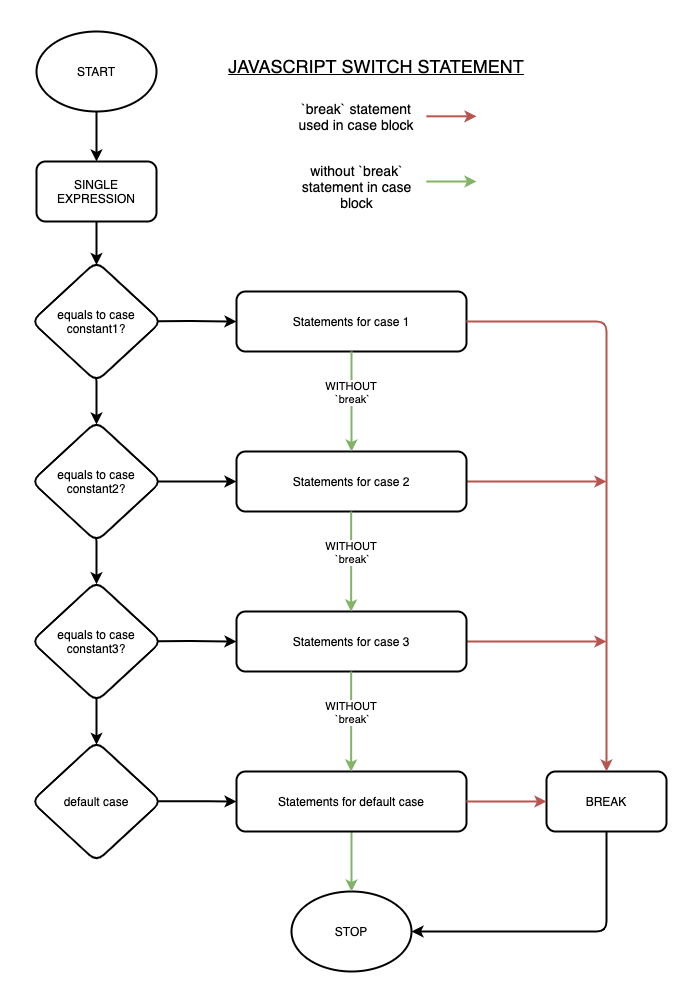

The diagram above was exported from draw.io. Its source (the exported page's mxGraphModel, read from the mxfile embedded in the PNG):
<mxGraphModel dx="2372" dy="1350" grid="1" gridSize="10" guides="1" tooltips="1" connect="1" arrows="1" fold="1" page="1" pageScale="1" pageWidth="827" pageHeight="1169" math="0" shadow="0">
  <root>
    <mxCell id="0" />
    <mxCell id="1" parent="0" />
    <mxCell id="tLaIJ-Uj9dH5E7SamzK0-59" value="" style="group" vertex="1" connectable="0" parent="1">
      <mxGeometry x="155" y="50" width="635" height="940" as="geometry" />
    </mxCell>
    <mxCell id="tLaIJ-Uj9dH5E7SamzK0-1" value="START" style="ellipse;whiteSpace=wrap;html=1;strokeWidth=2;rounded=1;" vertex="1" parent="tLaIJ-Uj9dH5E7SamzK0-59">
      <mxGeometry x="5" width="120" height="80" as="geometry" />
    </mxCell>
    <mxCell id="tLaIJ-Uj9dH5E7SamzK0-2" value="SINGLE EXPRESSION" style="whiteSpace=wrap;html=1;strokeWidth=2;rounded=1;" vertex="1" parent="tLaIJ-Uj9dH5E7SamzK0-59">
      <mxGeometry x="5" y="130" width="120" height="60" as="geometry" />
    </mxCell>
    <mxCell id="tLaIJ-Uj9dH5E7SamzK0-15" style="edgeStyle=orthogonalEdgeStyle;orthogonalLoop=1;jettySize=auto;html=1;strokeWidth=2;" edge="1" parent="tLaIJ-Uj9dH5E7SamzK0-59" source="tLaIJ-Uj9dH5E7SamzK0-1" target="tLaIJ-Uj9dH5E7SamzK0-2">
      <mxGeometry as="geometry" />
    </mxCell>
    <mxCell id="tLaIJ-Uj9dH5E7SamzK0-3" value="equals to case constant1?" style="rhombus;whiteSpace=wrap;html=1;strokeWidth=2;rounded=1;" vertex="1" parent="tLaIJ-Uj9dH5E7SamzK0-59">
      <mxGeometry y="230" width="130" height="120" as="geometry" />
    </mxCell>
    <mxCell id="tLaIJ-Uj9dH5E7SamzK0-16" style="edgeStyle=orthogonalEdgeStyle;orthogonalLoop=1;jettySize=auto;html=1;entryX=0.5;entryY=0.029;entryDx=0;entryDy=0;strokeWidth=2;entryPerimeter=0;" edge="1" parent="tLaIJ-Uj9dH5E7SamzK0-59" source="tLaIJ-Uj9dH5E7SamzK0-2" target="tLaIJ-Uj9dH5E7SamzK0-3">
      <mxGeometry as="geometry" />
    </mxCell>
    <mxCell id="tLaIJ-Uj9dH5E7SamzK0-7" value="Statements for case 1" style="whiteSpace=wrap;html=1;strokeWidth=2;rounded=1;" vertex="1" parent="tLaIJ-Uj9dH5E7SamzK0-59">
      <mxGeometry x="205" y="260" width="230" height="60" as="geometry" />
    </mxCell>
    <mxCell id="tLaIJ-Uj9dH5E7SamzK0-23" style="edgeStyle=orthogonalEdgeStyle;orthogonalLoop=1;jettySize=auto;html=1;strokeWidth=2;exitX=0.974;exitY=0.497;exitDx=0;exitDy=0;exitPerimeter=0;" edge="1" parent="tLaIJ-Uj9dH5E7SamzK0-59" source="tLaIJ-Uj9dH5E7SamzK0-3" target="tLaIJ-Uj9dH5E7SamzK0-7">
      <mxGeometry as="geometry" />
    </mxCell>
    <mxCell id="tLaIJ-Uj9dH5E7SamzK0-13" value="STOP" style="ellipse;whiteSpace=wrap;html=1;strokeWidth=2;rounded=1;" vertex="1" parent="tLaIJ-Uj9dH5E7SamzK0-59">
      <mxGeometry x="260" y="860" width="120" height="80" as="geometry" />
    </mxCell>
    <mxCell id="tLaIJ-Uj9dH5E7SamzK0-17" value="equals to case constant2?" style="rhombus;whiteSpace=wrap;html=1;strokeWidth=2;rounded=1;" vertex="1" parent="tLaIJ-Uj9dH5E7SamzK0-59">
      <mxGeometry y="390" width="130" height="120" as="geometry" />
    </mxCell>
    <mxCell id="tLaIJ-Uj9dH5E7SamzK0-20" style="edgeStyle=orthogonalEdgeStyle;orthogonalLoop=1;jettySize=auto;html=1;entryX=0.5;entryY=0.025;entryDx=0;entryDy=0;strokeWidth=2;exitX=0.499;exitY=0.979;exitDx=0;exitDy=0;exitPerimeter=0;entryPerimeter=0;" edge="1" parent="tLaIJ-Uj9dH5E7SamzK0-59" source="tLaIJ-Uj9dH5E7SamzK0-3" target="tLaIJ-Uj9dH5E7SamzK0-17">
      <mxGeometry as="geometry" />
    </mxCell>
    <mxCell id="tLaIJ-Uj9dH5E7SamzK0-18" value="equals to case constant3?" style="rhombus;whiteSpace=wrap;html=1;strokeWidth=2;rounded=1;" vertex="1" parent="tLaIJ-Uj9dH5E7SamzK0-59">
      <mxGeometry y="550" width="130" height="120" as="geometry" />
    </mxCell>
    <mxCell id="tLaIJ-Uj9dH5E7SamzK0-21" style="edgeStyle=orthogonalEdgeStyle;orthogonalLoop=1;jettySize=auto;html=1;strokeWidth=2;exitX=0.499;exitY=0.979;exitDx=0;exitDy=0;exitPerimeter=0;entryX=0.5;entryY=0.023;entryDx=0;entryDy=0;entryPerimeter=0;" edge="1" parent="tLaIJ-Uj9dH5E7SamzK0-59" source="tLaIJ-Uj9dH5E7SamzK0-17" target="tLaIJ-Uj9dH5E7SamzK0-18">
      <mxGeometry as="geometry" />
    </mxCell>
    <mxCell id="tLaIJ-Uj9dH5E7SamzK0-19" value="default case" style="rhombus;whiteSpace=wrap;html=1;strokeWidth=2;rounded=1;" vertex="1" parent="tLaIJ-Uj9dH5E7SamzK0-59">
      <mxGeometry y="710" width="130" height="120" as="geometry" />
    </mxCell>
    <mxCell id="tLaIJ-Uj9dH5E7SamzK0-22" style="edgeStyle=orthogonalEdgeStyle;orthogonalLoop=1;jettySize=auto;html=1;strokeWidth=2;exitX=0.5;exitY=0.972;exitDx=0;exitDy=0;exitPerimeter=0;entryX=0.5;entryY=0.028;entryDx=0;entryDy=0;entryPerimeter=0;" edge="1" parent="tLaIJ-Uj9dH5E7SamzK0-59" source="tLaIJ-Uj9dH5E7SamzK0-18" target="tLaIJ-Uj9dH5E7SamzK0-19">
      <mxGeometry as="geometry" />
    </mxCell>
    <mxCell id="tLaIJ-Uj9dH5E7SamzK0-58" style="edgeStyle=orthogonalEdgeStyle;rounded=1;orthogonalLoop=1;jettySize=auto;html=1;entryX=0.5;entryY=0;entryDx=0;entryDy=0;fontSize=14;strokeWidth=2;exitX=0.5;exitY=1;exitDx=0;exitDy=0;fillColor=#d5e8d4;strokeColor=#82b366;" edge="1" parent="tLaIJ-Uj9dH5E7SamzK0-59" source="tLaIJ-Uj9dH5E7SamzK0-24" target="tLaIJ-Uj9dH5E7SamzK0-13">
      <mxGeometry relative="1" as="geometry" />
    </mxCell>
    <mxCell id="tLaIJ-Uj9dH5E7SamzK0-24" value="Statements for default case" style="whiteSpace=wrap;html=1;strokeWidth=2;rounded=1;" vertex="1" parent="tLaIJ-Uj9dH5E7SamzK0-59">
      <mxGeometry x="205" y="740" width="230" height="60" as="geometry" />
    </mxCell>
    <mxCell id="tLaIJ-Uj9dH5E7SamzK0-29" style="edgeStyle=orthogonalEdgeStyle;orthogonalLoop=1;jettySize=auto;html=1;strokeWidth=2;exitX=0.975;exitY=0.498;exitDx=0;exitDy=0;exitPerimeter=0;" edge="1" parent="tLaIJ-Uj9dH5E7SamzK0-59" source="tLaIJ-Uj9dH5E7SamzK0-19" target="tLaIJ-Uj9dH5E7SamzK0-24">
      <mxGeometry as="geometry" />
    </mxCell>
    <mxCell id="tLaIJ-Uj9dH5E7SamzK0-34" style="edgeStyle=orthogonalEdgeStyle;orthogonalLoop=1;jettySize=auto;html=1;strokeWidth=2;fillColor=#f8cecc;strokeColor=#b85450;" edge="1" parent="tLaIJ-Uj9dH5E7SamzK0-59" source="tLaIJ-Uj9dH5E7SamzK0-25">
      <mxGeometry as="geometry">
        <mxPoint x="575" y="610" as="targetPoint" />
      </mxGeometry>
    </mxCell>
    <mxCell id="tLaIJ-Uj9dH5E7SamzK0-25" value="Statements for case 3" style="whiteSpace=wrap;html=1;strokeWidth=2;rounded=1;" vertex="1" parent="tLaIJ-Uj9dH5E7SamzK0-59">
      <mxGeometry x="205" y="580" width="230" height="60" as="geometry" />
    </mxCell>
    <mxCell id="tLaIJ-Uj9dH5E7SamzK0-28" style="edgeStyle=orthogonalEdgeStyle;orthogonalLoop=1;jettySize=auto;html=1;strokeWidth=2;exitX=0.973;exitY=0.497;exitDx=0;exitDy=0;exitPerimeter=0;" edge="1" parent="tLaIJ-Uj9dH5E7SamzK0-59" source="tLaIJ-Uj9dH5E7SamzK0-18" target="tLaIJ-Uj9dH5E7SamzK0-25">
      <mxGeometry as="geometry" />
    </mxCell>
    <mxCell id="tLaIJ-Uj9dH5E7SamzK0-33" style="edgeStyle=orthogonalEdgeStyle;orthogonalLoop=1;jettySize=auto;html=1;strokeWidth=2;fillColor=#f8cecc;strokeColor=#b85450;" edge="1" parent="tLaIJ-Uj9dH5E7SamzK0-59" source="tLaIJ-Uj9dH5E7SamzK0-26">
      <mxGeometry as="geometry">
        <mxPoint x="575" y="450" as="targetPoint" />
      </mxGeometry>
    </mxCell>
    <mxCell id="tLaIJ-Uj9dH5E7SamzK0-26" value="Statements for case 2" style="whiteSpace=wrap;html=1;strokeWidth=2;rounded=1;" vertex="1" parent="tLaIJ-Uj9dH5E7SamzK0-59">
      <mxGeometry x="205" y="420" width="230" height="60" as="geometry" />
    </mxCell>
    <mxCell id="tLaIJ-Uj9dH5E7SamzK0-42" style="edgeStyle=orthogonalEdgeStyle;orthogonalLoop=1;jettySize=auto;html=1;strokeWidth=2;entryX=0.5;entryY=0;entryDx=0;entryDy=0;fillColor=#d5e8d4;strokeColor=#82b366;" edge="1" parent="tLaIJ-Uj9dH5E7SamzK0-59" source="tLaIJ-Uj9dH5E7SamzK0-7" target="tLaIJ-Uj9dH5E7SamzK0-26">
      <mxGeometry as="geometry">
        <mxPoint x="65" y="360" as="targetPoint" />
        <Array as="points" />
      </mxGeometry>
    </mxCell>
    <mxCell id="tLaIJ-Uj9dH5E7SamzK0-43" value="WITHOUT &lt;br&gt;`break`" style="edgeLabel;html=1;align=center;verticalAlign=middle;resizable=0;points=[];rounded=1;" vertex="1" connectable="0" parent="tLaIJ-Uj9dH5E7SamzK0-42">
      <mxGeometry x="-0.3079" relative="1" as="geometry">
        <mxPoint y="6" as="offset" />
      </mxGeometry>
    </mxCell>
    <mxCell id="tLaIJ-Uj9dH5E7SamzK0-27" style="edgeStyle=orthogonalEdgeStyle;orthogonalLoop=1;jettySize=auto;html=1;strokeWidth=2;exitX=0.973;exitY=0.5;exitDx=0;exitDy=0;exitPerimeter=0;" edge="1" parent="tLaIJ-Uj9dH5E7SamzK0-59" source="tLaIJ-Uj9dH5E7SamzK0-17" target="tLaIJ-Uj9dH5E7SamzK0-26">
      <mxGeometry as="geometry" />
    </mxCell>
    <mxCell id="tLaIJ-Uj9dH5E7SamzK0-36" style="edgeStyle=orthogonalEdgeStyle;orthogonalLoop=1;jettySize=auto;html=1;entryX=1;entryY=0.5;entryDx=0;entryDy=0;strokeWidth=2;" edge="1" parent="tLaIJ-Uj9dH5E7SamzK0-59" source="tLaIJ-Uj9dH5E7SamzK0-30" target="tLaIJ-Uj9dH5E7SamzK0-13">
      <mxGeometry as="geometry">
        <Array as="points">
          <mxPoint x="575" y="900" />
        </Array>
      </mxGeometry>
    </mxCell>
    <mxCell id="tLaIJ-Uj9dH5E7SamzK0-30" value="BREAK" style="whiteSpace=wrap;html=1;strokeWidth=2;rounded=1;" vertex="1" parent="tLaIJ-Uj9dH5E7SamzK0-59">
      <mxGeometry x="515" y="740" width="120" height="60" as="geometry" />
    </mxCell>
    <mxCell id="tLaIJ-Uj9dH5E7SamzK0-32" style="edgeStyle=orthogonalEdgeStyle;orthogonalLoop=1;jettySize=auto;html=1;entryX=0.5;entryY=0;entryDx=0;entryDy=0;strokeWidth=2;fillColor=#f8cecc;strokeColor=#b85450;" edge="1" parent="tLaIJ-Uj9dH5E7SamzK0-59" source="tLaIJ-Uj9dH5E7SamzK0-7" target="tLaIJ-Uj9dH5E7SamzK0-30">
      <mxGeometry as="geometry">
        <mxPoint x="575" y="470" as="targetPoint" />
      </mxGeometry>
    </mxCell>
    <mxCell id="tLaIJ-Uj9dH5E7SamzK0-35" style="edgeStyle=orthogonalEdgeStyle;orthogonalLoop=1;jettySize=auto;html=1;strokeWidth=2;fillColor=#f8cecc;strokeColor=#b85450;" edge="1" parent="tLaIJ-Uj9dH5E7SamzK0-59" source="tLaIJ-Uj9dH5E7SamzK0-24" target="tLaIJ-Uj9dH5E7SamzK0-30">
      <mxGeometry as="geometry" />
    </mxCell>
    <mxCell id="tLaIJ-Uj9dH5E7SamzK0-48" value="&lt;font style=&quot;font-size: 18px&quot;&gt;&lt;u&gt;JAVASCRIPT SWITCH STATEMENT&lt;/u&gt;&lt;/font&gt;" style="text;html=1;strokeColor=none;fillColor=none;align=center;verticalAlign=middle;whiteSpace=wrap;dashed=1;rounded=1;" vertex="1" parent="tLaIJ-Uj9dH5E7SamzK0-59">
      <mxGeometry x="185" y="20" width="320" height="30" as="geometry" />
    </mxCell>
    <mxCell id="tLaIJ-Uj9dH5E7SamzK0-49" value="" style="endArrow=classic;html=1;rounded=1;fontSize=14;strokeWidth=2;fillColor=#f8cecc;strokeColor=#b85450;" edge="1" parent="tLaIJ-Uj9dH5E7SamzK0-59">
      <mxGeometry x="30" y="10" width="50" height="50" as="geometry">
        <mxPoint x="395" y="84.82999999999998" as="sourcePoint" />
        <mxPoint x="445" y="84.82999999999998" as="targetPoint" />
      </mxGeometry>
    </mxCell>
    <mxCell id="tLaIJ-Uj9dH5E7SamzK0-50" value="" style="endArrow=classic;html=1;rounded=1;fontSize=14;strokeWidth=2;fillColor=#d5e8d4;strokeColor=#82b366;" edge="1" parent="tLaIJ-Uj9dH5E7SamzK0-59">
      <mxGeometry x="30" y="45.17" width="50" height="50" as="geometry">
        <mxPoint x="395" y="150" as="sourcePoint" />
        <mxPoint x="445" y="150" as="targetPoint" />
      </mxGeometry>
    </mxCell>
    <mxCell id="tLaIJ-Uj9dH5E7SamzK0-51" value="`break` statement used in case block" style="text;html=1;strokeColor=none;fillColor=none;align=center;verticalAlign=middle;whiteSpace=wrap;rounded=0;dashed=1;fontSize=14;" vertex="1" parent="tLaIJ-Uj9dH5E7SamzK0-59">
      <mxGeometry x="255" y="70" width="140" height="30" as="geometry" />
    </mxCell>
    <mxCell id="tLaIJ-Uj9dH5E7SamzK0-52" value="without `break` statement in case block" style="text;html=1;strokeColor=none;fillColor=none;align=center;verticalAlign=middle;whiteSpace=wrap;rounded=0;dashed=1;fontSize=14;" vertex="1" parent="tLaIJ-Uj9dH5E7SamzK0-59">
      <mxGeometry x="258.75" y="140" width="132.5" height="30" as="geometry" />
    </mxCell>
    <mxCell id="tLaIJ-Uj9dH5E7SamzK0-54" style="edgeStyle=orthogonalEdgeStyle;orthogonalLoop=1;jettySize=auto;html=1;strokeWidth=2;entryX=0.5;entryY=0;entryDx=0;entryDy=0;fillColor=#d5e8d4;strokeColor=#82b366;" edge="1" parent="tLaIJ-Uj9dH5E7SamzK0-59">
      <mxGeometry x="-0.3400000000000034" y="320" as="geometry">
        <mxPoint x="319.66" y="740.0000000000001" as="targetPoint" />
        <mxPoint x="319.66" y="640.0000000000001" as="sourcePoint" />
        <Array as="points" />
      </mxGeometry>
    </mxCell>
    <mxCell id="tLaIJ-Uj9dH5E7SamzK0-55" value="WITHOUT &lt;br&gt;`break`" style="edgeLabel;html=1;align=center;verticalAlign=middle;resizable=0;points=[];rounded=1;" vertex="1" connectable="0" parent="tLaIJ-Uj9dH5E7SamzK0-54">
      <mxGeometry x="-0.3079" relative="1" as="geometry">
        <mxPoint y="6" as="offset" />
      </mxGeometry>
    </mxCell>
    <mxCell id="tLaIJ-Uj9dH5E7SamzK0-56" style="edgeStyle=orthogonalEdgeStyle;orthogonalLoop=1;jettySize=auto;html=1;strokeWidth=2;entryX=0.5;entryY=0;entryDx=0;entryDy=0;fillColor=#d5e8d4;strokeColor=#82b366;" edge="1" parent="tLaIJ-Uj9dH5E7SamzK0-59">
      <mxGeometry x="-0.3400000000000034" y="160" as="geometry">
        <mxPoint x="319.66" y="580.0000000000001" as="targetPoint" />
        <mxPoint x="319.66" y="480.0000000000001" as="sourcePoint" />
        <Array as="points" />
      </mxGeometry>
    </mxCell>
    <mxCell id="tLaIJ-Uj9dH5E7SamzK0-57" value="WITHOUT &lt;br&gt;`break`" style="edgeLabel;html=1;align=center;verticalAlign=middle;resizable=0;points=[];rounded=1;" vertex="1" connectable="0" parent="tLaIJ-Uj9dH5E7SamzK0-56">
      <mxGeometry x="-0.3079" relative="1" as="geometry">
        <mxPoint y="6" as="offset" />
      </mxGeometry>
    </mxCell>
  </root>
</mxGraphModel>